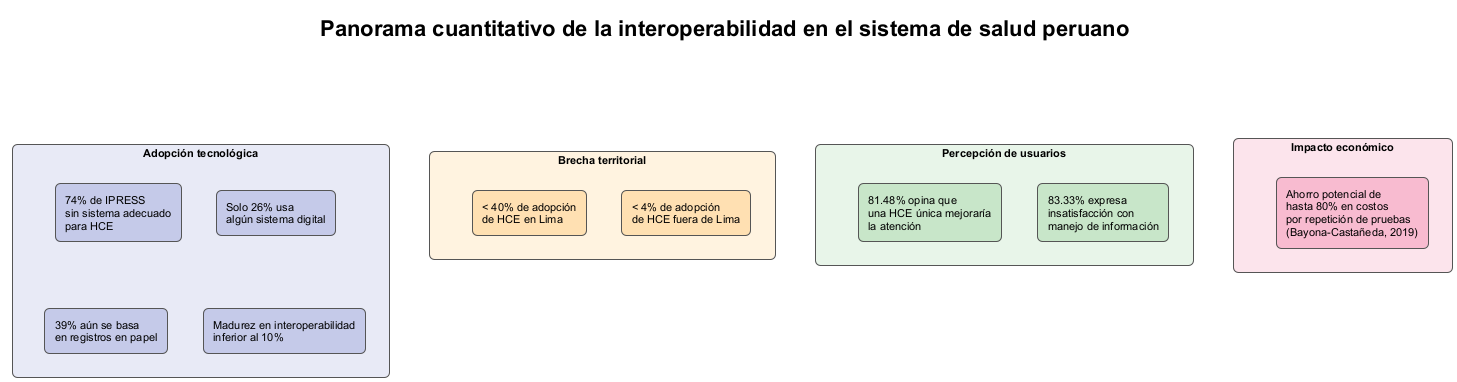

The diagram above was rendered by PlantUML. Its source (embedded in the PNG):
@startuml diagrama-panorama-cuantitativo
!theme plain
skinparam backgroundColor white
skinparam defaultFontName Arial
skinparam defaultFontSize 11
skinparam shadowing false
skinparam rectangle {
    RoundCorner 10
    BorderColor #555555
}

title <b>Panorama cuantitativo de la interoperabilidad en el sistema de salud peruano</b>

rectangle "<b>Adopción tecnológica</b>" as AT #E8EAF6 {
    rectangle "74% de IPRESS\nsin sistema adecuado\npara HCE" as A1 #C5CAE9
    rectangle "Solo 26% usa\nalgún sistema digital" as A2 #C5CAE9
    rectangle "39% aún se basa\nen registros en papel" as A3 #C5CAE9
    rectangle "Madurez en interoperabilidad\ninferior al 10%" as A4 #C5CAE9
}

rectangle "<b>Brecha territorial</b>" as BT #FFF3E0 {
    rectangle "< 4% de adopción\nde HCE fuera de Lima" as T1 #FFE0B2
    rectangle "< 40% de adopción\nde HCE en Lima" as T2 #FFE0B2
}

rectangle "<b>Percepción de usuarios</b>" as PU #E8F5E9 {
    rectangle "83.33% expresa\ninsatisfacción con\nmanejo de información" as U1 #C8E6C9
    rectangle "81.48% opina que\nuna HCE única mejoraría\nla atención" as U2 #C8E6C9
}

rectangle "<b>Impacto económico</b>" as IE #FCE4EC {
    rectangle "Ahorro potencial de\nhasta 80% en costos\npor repetición de pruebas\n(Bayona-Castañeda, 2019)" as E1 #F8BBD0
}

AT -[hidden]right- BT
PU -[hidden]right- IE

@enduml